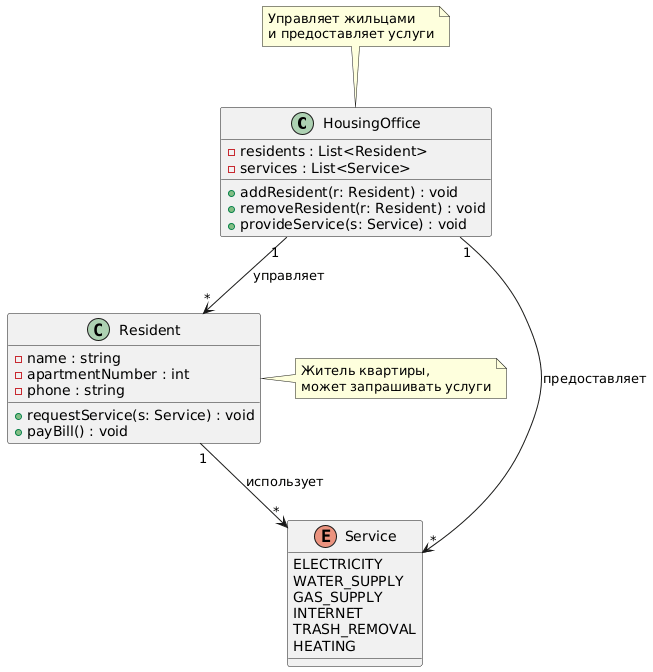

The diagram above was rendered by PlantUML. Its source (embedded in the PNG):
@startuml
' Класс Жилищный офис
class HousingOffice {
  - residents : List<Resident>
  - services : List<Service>
  + addResident(r: Resident) : void
  + removeResident(r: Resident) : void
  + provideService(s: Service) : void
}

' Класс Житель
class Resident {
  - name : string
  - apartmentNumber : int
  - phone : string
  + requestService(s: Service) : void
  + payBill() : void
}

' Перечисление Услуги
enum Service {
  ELECTRICITY
  WATER_SUPPLY
  GAS_SUPPLY
  INTERNET
  TRASH_REMOVAL
  HEATING
}

' Связи между классами
HousingOffice "1" --> "*" Resident : управляет
Resident "1" --> "*" Service : использует
HousingOffice "1" --> "*" Service : предоставляет

' Добавим заметки
note top of HousingOffice
  Управляет жильцами
  и предоставляет услуги
end note

note right of Resident
  Житель квартиры,
  может запрашивать услуги
end note
@enduml